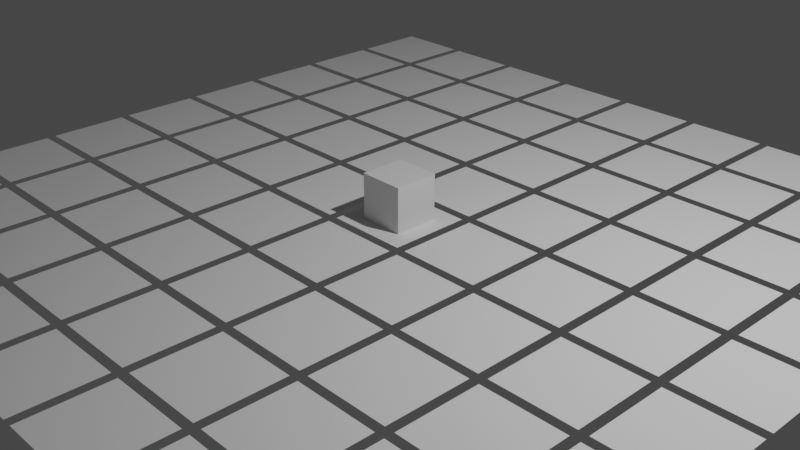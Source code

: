 # Source: character.blend  (saved by Blender 2.80.41; exported with 4.5.12 LTS)
import bpy
from mathutils import Matrix  # noqa: F401  (used for matrix-valued properties, if any)

bpy.ops.wm.read_factory_settings(use_empty=True)
scene = bpy.context.scene
scene.name = 'Scene'

# ---- collections
col_collection = bpy.data.collections.new('Collection'); scene.collection.children.link(col_collection)

# ---- materials (node trees are filled in below, after node groups)
mat_material = bpy.data.materials.new('Material')
mat_material.alpha_threshold = 0.0
mat_material.use_transparent_shadow = False
mat_material.roughness = 0.5
mat_material.line_color = (0.0, 0.0, 0.0, 1.0)

# ---- material node trees
mat_material.use_nodes = True; mat_material.node_tree.nodes.clear()
_N = mat_material.node_tree.nodes; _L = mat_material.node_tree.links
n0 = _N.new('ShaderNodeOutputMaterial'); n0.name = 'Material Output'; n0.location = (300, 300)
n1 = _N.new('ShaderNodeBsdfPrincipled'); n1.name = 'Principled BSDF'; n1.location = (10, 300)
n1.distribution = 'GGX'
n1.subsurface_method = 'BURLEY'
n1.inputs[3].default_value = 1.45
_L.new(n1.outputs[0], n0.inputs[0])
n0.is_active_output = True

# ---- world
world_world = bpy.data.worlds.new('World'); scene.world = world_world
world_world.use_nodes = True; world_world.node_tree.nodes.clear()
_N = world_world.node_tree.nodes; _L = world_world.node_tree.links
n0 = _N.new('ShaderNodeOutputWorld'); n0.name = 'World Output'; n0.location = (300, 300)
n1 = _N.new('ShaderNodeBackground'); n1.name = 'Background'; n1.location = (10, 300)
n1.inputs[0].default_value = (0.05088, 0.05088, 0.05088, 1.0)
_L.new(n1.outputs[0], n0.inputs[0])
n0.is_active_output = True
world_world.color = (0.05088, 0.05088, 0.05088)
world_world.use_sun_shadow = False
world_world.sun_shadow_jitter_overblur = 0.0

# ---- cameras
cam_camera = bpy.data.cameras.new('Camera')
cam_camera.clip_end = 100.0
cam_camera.ortho_scale = 7.314
cam_camera.dof.focus_distance = 0.0
cam_camera.dof.aperture_fstop = 128.0

# ---- lights
light_light = bpy.data.lights.new('Light', 'POINT')
light_light.transmission_factor = 0.0
light_light.cutoff_distance = 30.0
light_light.energy = 1000.0
light_light.shadow_buffer_clip_start = 1.001
light_light.shadow_soft_size = 0.1
light_light.shadow_maximum_resolution = 0.006
light_light.use_absolute_resolution = True

# ---- meshes
me_cube = bpy.data.meshes.new('Cube')
me_cube.from_pydata([(0.25, 0.25, 0.25), (0.25, 0.25, -0.25), (0.25, -0.25, 0.25), (0.25, -0.25, -0.25), (-0.25, 0.25, 0.25), (-0.25, 0.25, -0.25), (-0.25, -0.25, 0.25), (-0.25, -0.25, -0.25)], [], [(0, 4, 6, 2), (3, 2, 6, 7), (7, 6, 4, 5), (5, 1, 3, 7), (1, 0, 2, 3), (5, 4, 0, 1)])
_uv = me_cube.uv_layers.new(name='UVMap')
_uv.uv.foreach_set('vector', [0.375, 0.0, 0.625, 0.0, 0.625, 0.25, 0.375, 0.25, 0.375, 0.25, 0.625, 0.25, 0.625, 0.5, 0.375, 0.5, 0.375, 0.5, 0.625, 0.5, 0.625, 0.75, 0.375, 0.75, 0.375, 0.75, 0.625, 0.75, 0.625, 1.0, 0.375, 1.0, 0.125, 0.5, 0.375, 0.5, 0.375, 0.75, 0.125, 0.75, 0.625, 0.5, 0.875, 0.5, 0.875, 0.75, 0.625, 0.75])
me_cube.materials.append(mat_material)
me_cube.use_remesh_preserve_volume = False
me_cube.use_remesh_preserve_attributes = False
me_cube.use_mirror_vertex_groups = False
me_cube.update()
me_plane = bpy.data.meshes.new('Plane')
me_plane.from_pydata([(-0.45, -0.45, 0.0), (0.45, -0.45, 0.0), (-0.45, 0.45, 0.0), (0.45, 0.45, 0.0)], [], [(0, 1, 3, 2)])
_uv = me_plane.uv_layers.new(name='UVMap')
_uv.uv.foreach_set('vector', [0.0, 0.0, 1.0, 0.0, 1.0, 1.0, 0.0, 1.0])
me_plane.use_remesh_preserve_volume = False
me_plane.use_remesh_preserve_attributes = False
me_plane.use_mirror_vertex_groups = False
me_plane.update()

# ---- objects
ob_cube = bpy.data.objects.new('Cube', me_cube)
ob_light = bpy.data.objects.new('Light', light_light)
ob_camera = bpy.data.objects.new('Camera', cam_camera)
ob_plane = bpy.data.objects.new('Plane', me_plane)

# ---- transforms, parenting, visibility, modifiers, constraints
ob_cube.location = (0.0, 0.0, 0.25)
ob_cube.lock_rotations_4d = False
ob_cube.empty_display_type = 'ARROWS'
ob_cube.lineart.crease_threshold = 0.0
ob_light.location = (4.076, 1.005, 5.904)
ob_light.rotation_euler = (0.6503, 0.05522, 1.866)
ob_light.lock_rotations_4d = False
ob_light.empty_display_type = 'ARROWS'
ob_light.color = (0.0, 0.0, 0.0, 0.0)
ob_light.lineart.crease_threshold = 0.0
ob_camera.location = (7.359, -6.926, 4.958)
ob_camera.rotation_euler = (1.109, 0.0, 0.8149)
ob_camera.lock_rotations_4d = False
ob_camera.empty_display_type = 'ARROWS'
ob_camera.color = (0.0, 0.0, 0.0, 0.0)
ob_camera.display_type = 'WIRE'
ob_camera.lineart.crease_threshold = 0.0
ob_plane.location = (-4.0, -4.0, 0.0)
ob_plane.lineart.crease_threshold = 0.0
_m = ob_plane.modifiers.new('Array', 'ARRAY')
_m.count = 9
_m.use_constant_offset = True
_m.use_relative_offset = False
_m = ob_plane.modifiers.new('Array.001', 'ARRAY')
_m.count = 9
_m.use_constant_offset = True
_m.constant_offset_displace = (0.0, 1.0, 0.0)
_m.use_relative_offset = False

# ---- collection membership
col_collection.objects.link(ob_cube)
col_collection.objects.link(ob_light)
col_collection.objects.link(ob_camera)
col_collection.objects.link(ob_plane)

# ---- scene / render settings (as saved in the file)
scene.camera = ob_camera
scene.frame_start = 1; scene.frame_end = 250; scene.frame_set(1)
scene.render.engine = 'BLENDER_EEVEE_NEXT'
scene.render.resolution_percentage = 50
scene.render.motion_blur_shutter = 1.0
scene.cycles.use_denoising = False
scene.cycles.samples = 128
scene.cycles.sampling_pattern = 'TABULATED_SOBOL'
scene.cycles.use_adaptive_sampling = False
scene.cycles.use_light_tree = False
scene.view_settings.view_transform = 'Filmic'
bpy.context.view_layer.update()
